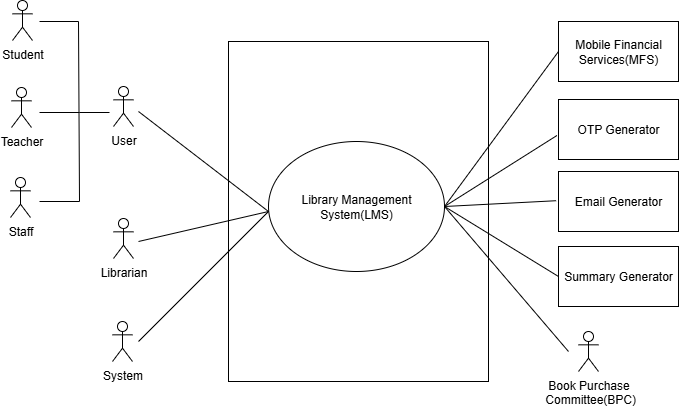

The diagram above was exported from draw.io. Its source (the exported page's mxGraphModel, read from the mxfile embedded in the PNG):
<mxGraphModel dx="1004" dy="1183" grid="0" gridSize="10" guides="1" tooltips="1" connect="1" arrows="1" fold="1" page="0" pageScale="1" pageWidth="827" pageHeight="1169" math="0" shadow="0">
  <root>
    <mxCell id="0" />
    <mxCell id="1" parent="0" />
    <mxCell id="YK9mxI55pj3IfgGzv5WY-1" value="" style="rounded=0;whiteSpace=wrap;html=1;" vertex="1" parent="1">
      <mxGeometry x="238" y="318" width="260" height="340" as="geometry" />
    </mxCell>
    <mxCell id="YK9mxI55pj3IfgGzv5WY-2" value="Library Management System(LMS)" style="ellipse;whiteSpace=wrap;html=1;" vertex="1" parent="1">
      <mxGeometry x="278" y="418" width="176" height="130" as="geometry" />
    </mxCell>
    <mxCell id="YK9mxI55pj3IfgGzv5WY-3" style="edgeStyle=orthogonalEdgeStyle;rounded=0;orthogonalLoop=1;jettySize=auto;html=1;exitX=0.5;exitY=1;exitDx=0;exitDy=0;" edge="1" parent="1" source="YK9mxI55pj3IfgGzv5WY-1" target="YK9mxI55pj3IfgGzv5WY-1">
      <mxGeometry relative="1" as="geometry" />
    </mxCell>
    <mxCell id="YK9mxI55pj3IfgGzv5WY-4" value="Librarian" style="shape=umlActor;verticalLabelPosition=bottom;verticalAlign=top;html=1;outlineConnect=0;" vertex="1" parent="1">
      <mxGeometry x="123.0000244140623" y="495" width="20" height="40" as="geometry" />
    </mxCell>
    <mxCell id="YK9mxI55pj3IfgGzv5WY-5" value="" style="endArrow=none;html=1;rounded=0;" edge="1" parent="1">
      <mxGeometry width="50" height="50" relative="1" as="geometry">
        <mxPoint x="148" y="388" as="sourcePoint" />
        <mxPoint x="278" y="488" as="targetPoint" />
      </mxGeometry>
    </mxCell>
    <mxCell id="YK9mxI55pj3IfgGzv5WY-6" value="" style="endArrow=none;html=1;rounded=0;" edge="1" parent="1">
      <mxGeometry width="50" height="50" relative="1" as="geometry">
        <mxPoint x="148" y="518" as="sourcePoint" />
        <mxPoint x="278" y="488" as="targetPoint" />
      </mxGeometry>
    </mxCell>
    <mxCell id="YK9mxI55pj3IfgGzv5WY-7" value="Mobile Financial Services(MFS)&lt;span style=&quot;color: rgba(0, 0, 0, 0); font-family: monospace; font-size: 0px; text-align: start; text-wrap-mode: nowrap;&quot;&gt;%3CmxGraphModel%3E%3Croot%3E%3CmxCell%20id%3D%220%22%2F%3E%3CmxCell%20id%3D%221%22%20parent%3D%220%22%2F%3E%3CmxCell%20id%3D%222%22%20value%3D%22%22%20style%3D%22endArrow%3Dnone%3Bhtml%3D1%3Brounded%3D0%3BentryX%3D0.181%3BentryY%3D0.063%3BentryDx%3D0%3BentryDy%3D0%3BentryPerimeter%3D0%3B%22%20edge%3D%221%22%20parent%3D%221%22%3E%3CmxGeometry%20width%3D%2250%22%20height%3D%2250%22%20relative%3D%221%22%20as%3D%22geometry%22%3E%3CmxPoint%20x%3D%22240%22%20y%3D%22200%22%20as%3D%22sourcePoint%22%2F%3E%3CmxPoint%20x%3D%22367%22%20y%3D%22299%22%20as%3D%22targetPoint%22%2F%3E%3C%2FmxGeometry%3E%3C%2FmxCell%3E%3C%2Froot%3E%3C%2FmxGraphModel%3E&lt;/span&gt;" style="rounded=0;whiteSpace=wrap;html=1;" vertex="1" parent="1">
      <mxGeometry x="568.0000244140624" y="298" width="120" height="60" as="geometry" />
    </mxCell>
    <mxCell id="YK9mxI55pj3IfgGzv5WY-8" value="OTP Generator" style="rounded=0;whiteSpace=wrap;html=1;" vertex="1" parent="1">
      <mxGeometry x="568.0000244140624" y="376" width="120" height="60" as="geometry" />
    </mxCell>
    <mxCell id="YK9mxI55pj3IfgGzv5WY-9" value="Email Generator" style="rounded=0;whiteSpace=wrap;html=1;" vertex="1" parent="1">
      <mxGeometry x="568.0000244140624" y="448" width="120" height="60" as="geometry" />
    </mxCell>
    <mxCell id="YK9mxI55pj3IfgGzv5WY-10" value="Book Purchase&lt;br&gt;&amp;nbsp;Committee(BPC)" style="shape=umlActor;verticalLabelPosition=bottom;verticalAlign=top;html=1;outlineConnect=0;" vertex="1" parent="1">
      <mxGeometry x="588.0000244140624" y="608" width="20" height="40" as="geometry" />
    </mxCell>
    <mxCell id="YK9mxI55pj3IfgGzv5WY-11" value="" style="endArrow=none;html=1;rounded=0;entryX=0;entryY=0.5;entryDx=0;entryDy=0;exitX=1;exitY=0.5;exitDx=0;exitDy=0;" edge="1" parent="1" source="YK9mxI55pj3IfgGzv5WY-2" target="YK9mxI55pj3IfgGzv5WY-7">
      <mxGeometry width="50" height="50" relative="1" as="geometry">
        <mxPoint x="445.4000244140624" y="489" as="sourcePoint" />
        <mxPoint x="445.4000244140624" y="509" as="targetPoint" />
      </mxGeometry>
    </mxCell>
    <mxCell id="YK9mxI55pj3IfgGzv5WY-12" value="" style="endArrow=none;html=1;rounded=0;entryX=-0.013;entryY=0.6;entryDx=0;entryDy=0;exitX=1;exitY=0.5;exitDx=0;exitDy=0;entryPerimeter=0;" edge="1" parent="1" source="YK9mxI55pj3IfgGzv5WY-2" target="YK9mxI55pj3IfgGzv5WY-8">
      <mxGeometry width="50" height="50" relative="1" as="geometry">
        <mxPoint x="545.4000244140624" y="565" as="sourcePoint" />
        <mxPoint x="680.4000244140625" y="459" as="targetPoint" />
      </mxGeometry>
    </mxCell>
    <mxCell id="YK9mxI55pj3IfgGzv5WY-13" value="" style="endArrow=none;html=1;rounded=0;entryX=-0.02;entryY=0.487;entryDx=0;entryDy=0;exitX=1;exitY=0.5;exitDx=0;exitDy=0;entryPerimeter=0;" edge="1" parent="1" source="YK9mxI55pj3IfgGzv5WY-2" target="YK9mxI55pj3IfgGzv5WY-9">
      <mxGeometry width="50" height="50" relative="1" as="geometry">
        <mxPoint x="445.4000244140624" y="499" as="sourcePoint" />
        <mxPoint x="660.4000244140625" y="549" as="targetPoint" />
      </mxGeometry>
    </mxCell>
    <mxCell id="YK9mxI55pj3IfgGzv5WY-14" value="" style="endArrow=none;html=1;rounded=0;exitX=1;exitY=0.5;exitDx=0;exitDy=0;" edge="1" parent="1" source="YK9mxI55pj3IfgGzv5WY-2">
      <mxGeometry width="50" height="50" relative="1" as="geometry">
        <mxPoint x="485.4000244140624" y="619" as="sourcePoint" />
        <mxPoint x="578" y="628" as="targetPoint" />
      </mxGeometry>
    </mxCell>
    <mxCell id="YK9mxI55pj3IfgGzv5WY-15" value="User" style="shape=umlActor;verticalLabelPosition=bottom;verticalAlign=top;html=1;outlineConnect=0;" vertex="1" parent="1">
      <mxGeometry x="122.99999999999989" y="363" width="20" height="40" as="geometry" />
    </mxCell>
    <mxCell id="YK9mxI55pj3IfgGzv5WY-16" value="Student" style="shape=umlActor;verticalLabelPosition=bottom;verticalAlign=top;html=1;outlineConnect=0;" vertex="1" parent="1">
      <mxGeometry x="22" y="277" width="20" height="40" as="geometry" />
    </mxCell>
    <mxCell id="YK9mxI55pj3IfgGzv5WY-17" value="Teacher" style="shape=umlActor;verticalLabelPosition=bottom;verticalAlign=top;html=1;outlineConnect=0;" vertex="1" parent="1">
      <mxGeometry x="21" y="364" width="20" height="40" as="geometry" />
    </mxCell>
    <mxCell id="YK9mxI55pj3IfgGzv5WY-18" value="Staff" style="shape=umlActor;verticalLabelPosition=bottom;verticalAlign=top;html=1;outlineConnect=0;" vertex="1" parent="1">
      <mxGeometry x="20" y="454" width="20" height="40" as="geometry" />
    </mxCell>
    <mxCell id="YK9mxI55pj3IfgGzv5WY-19" value="" style="endArrow=none;html=1;rounded=0;" edge="1" parent="1">
      <mxGeometry width="50" height="50" relative="1" as="geometry">
        <mxPoint x="89" y="478" as="sourcePoint" />
        <mxPoint x="88" y="298" as="targetPoint" />
      </mxGeometry>
    </mxCell>
    <mxCell id="YK9mxI55pj3IfgGzv5WY-20" value="" style="endArrow=none;html=1;rounded=0;" edge="1" parent="1">
      <mxGeometry width="50" height="50" relative="1" as="geometry">
        <mxPoint x="88.99997558593748" y="389" as="sourcePoint" />
        <mxPoint x="119" y="389" as="targetPoint" />
      </mxGeometry>
    </mxCell>
    <mxCell id="YK9mxI55pj3IfgGzv5WY-21" value="" style="endArrow=none;html=1;rounded=0;" edge="1" parent="1">
      <mxGeometry width="50" height="50" relative="1" as="geometry">
        <mxPoint x="48.99997558593748" y="298" as="sourcePoint" />
        <mxPoint x="88" y="298" as="targetPoint" />
      </mxGeometry>
    </mxCell>
    <mxCell id="YK9mxI55pj3IfgGzv5WY-22" value="" style="endArrow=none;html=1;rounded=0;" edge="1" parent="1">
      <mxGeometry width="50" height="50" relative="1" as="geometry">
        <mxPoint x="88.99997558593748" y="389" as="sourcePoint" />
        <mxPoint x="48.99997558593748" y="389" as="targetPoint" />
      </mxGeometry>
    </mxCell>
    <mxCell id="YK9mxI55pj3IfgGzv5WY-23" value="" style="endArrow=none;html=1;rounded=0;" edge="1" parent="1">
      <mxGeometry width="50" height="50" relative="1" as="geometry">
        <mxPoint x="88.99997558593748" y="478" as="sourcePoint" />
        <mxPoint x="48.99997558593748" y="478" as="targetPoint" />
      </mxGeometry>
    </mxCell>
    <mxCell id="YK9mxI55pj3IfgGzv5WY-24" value="Summary Generator" style="rounded=0;whiteSpace=wrap;html=1;" vertex="1" parent="1">
      <mxGeometry x="568" y="523" width="120" height="60" as="geometry" />
    </mxCell>
    <mxCell id="YK9mxI55pj3IfgGzv5WY-25" value="" style="endArrow=none;html=1;rounded=0;exitX=1;exitY=0.5;exitDx=0;exitDy=0;entryX=0;entryY=0.5;entryDx=0;entryDy=0;" edge="1" parent="1" source="YK9mxI55pj3IfgGzv5WY-2" target="YK9mxI55pj3IfgGzv5WY-24">
      <mxGeometry width="50" height="50" relative="1" as="geometry">
        <mxPoint x="418" y="508" as="sourcePoint" />
        <mxPoint x="468" y="458" as="targetPoint" />
      </mxGeometry>
    </mxCell>
    <mxCell id="YK9mxI55pj3IfgGzv5WY-26" value="System" style="shape=umlActor;verticalLabelPosition=bottom;verticalAlign=top;html=1;outlineConnect=0;" vertex="1" parent="1">
      <mxGeometry x="122" y="598" width="20" height="40" as="geometry" />
    </mxCell>
    <mxCell id="YK9mxI55pj3IfgGzv5WY-27" value="" style="endArrow=none;html=1;rounded=0;" edge="1" parent="1">
      <mxGeometry width="50" height="50" relative="1" as="geometry">
        <mxPoint x="148" y="618" as="sourcePoint" />
        <mxPoint x="278" y="488" as="targetPoint" />
      </mxGeometry>
    </mxCell>
  </root>
</mxGraphModel>